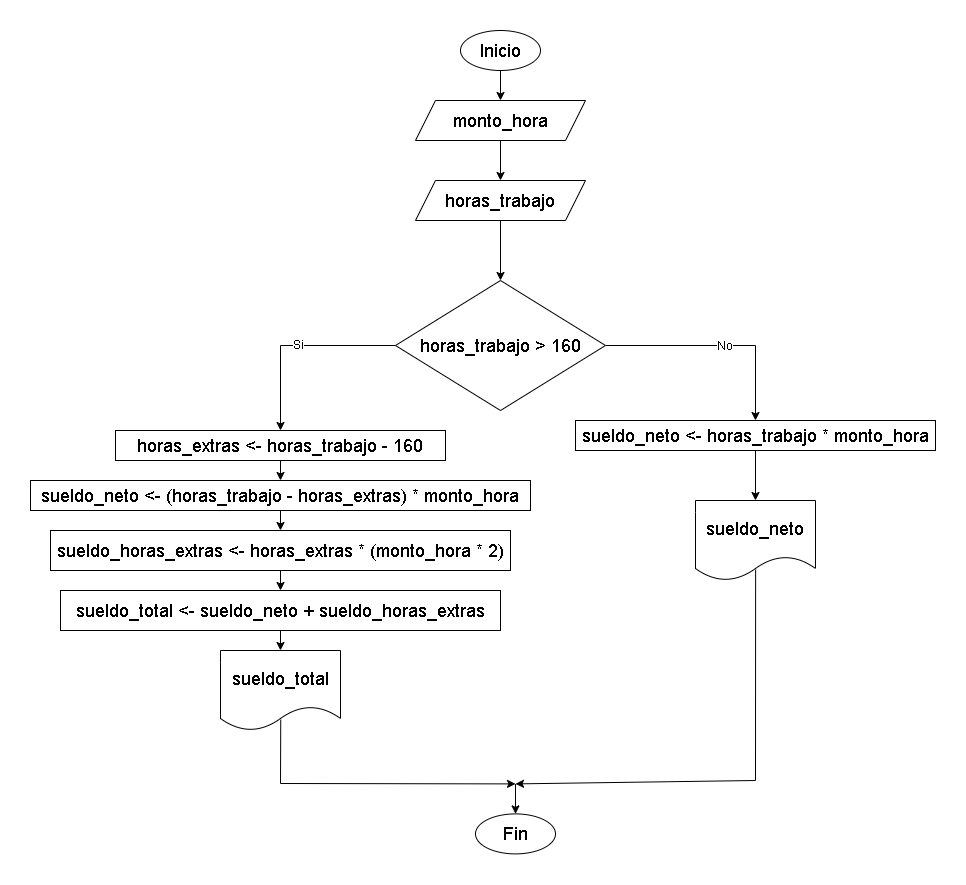

The diagram above was exported from draw.io. Its source (the exported page's mxGraphModel, read from the mxfile embedded in the PNG):
<mxGraphModel dx="2819" dy="2035" grid="1" gridSize="10" guides="1" tooltips="1" connect="1" arrows="1" fold="1" page="1" pageScale="1" pageWidth="827" pageHeight="1169" math="0" shadow="0">
  <root>
    <mxCell id="0" />
    <mxCell id="1" parent="0" />
    <mxCell id="-U23cBS273MZRBRc2-hI-1" style="edgeStyle=orthogonalEdgeStyle;rounded=0;orthogonalLoop=1;jettySize=auto;html=1;exitX=0.5;exitY=1;exitDx=0;exitDy=0;" edge="1" parent="1" source="-U23cBS273MZRBRc2-hI-2" target="-U23cBS273MZRBRc2-hI-4">
      <mxGeometry relative="1" as="geometry" />
    </mxCell>
    <mxCell id="-U23cBS273MZRBRc2-hI-2" value="&lt;font style=&quot;font-size: 18px;&quot;&gt;Inicio&lt;/font&gt;" style="ellipse;whiteSpace=wrap;html=1;" vertex="1" parent="1">
      <mxGeometry x="125" y="-80" width="80" height="40" as="geometry" />
    </mxCell>
    <mxCell id="-U23cBS273MZRBRc2-hI-3" style="edgeStyle=orthogonalEdgeStyle;rounded=0;orthogonalLoop=1;jettySize=auto;html=1;exitX=0.5;exitY=1;exitDx=0;exitDy=0;entryX=0.5;entryY=0;entryDx=0;entryDy=0;" edge="1" parent="1" source="-U23cBS273MZRBRc2-hI-4" target="-U23cBS273MZRBRc2-hI-17">
      <mxGeometry relative="1" as="geometry">
        <Array as="points">
          <mxPoint x="165" />
          <mxPoint x="165" />
        </Array>
      </mxGeometry>
    </mxCell>
    <mxCell id="-U23cBS273MZRBRc2-hI-4" value="&lt;font style=&quot;font-size: 18px;&quot;&gt;monto_hora&lt;/font&gt;" style="shape=parallelogram;perimeter=parallelogramPerimeter;whiteSpace=wrap;html=1;fixedSize=1;" vertex="1" parent="1">
      <mxGeometry x="80" y="-10" width="170" height="40" as="geometry" />
    </mxCell>
    <mxCell id="-U23cBS273MZRBRc2-hI-5" style="edgeStyle=orthogonalEdgeStyle;rounded=0;orthogonalLoop=1;jettySize=auto;html=1;exitX=0;exitY=0.5;exitDx=0;exitDy=0;entryX=0.5;entryY=0;entryDx=0;entryDy=0;" edge="1" parent="1" source="-U23cBS273MZRBRc2-hI-9" target="-U23cBS273MZRBRc2-hI-19">
      <mxGeometry relative="1" as="geometry">
        <mxPoint x="40" y="330" as="targetPoint" />
      </mxGeometry>
    </mxCell>
    <mxCell id="-U23cBS273MZRBRc2-hI-6" value="Si" style="edgeLabel;html=1;align=center;verticalAlign=middle;resizable=0;points=[];" connectable="0" vertex="1" parent="-U23cBS273MZRBRc2-hI-5">
      <mxGeometry x="-0.022" y="-1" relative="1" as="geometry">
        <mxPoint as="offset" />
      </mxGeometry>
    </mxCell>
    <mxCell id="-U23cBS273MZRBRc2-hI-7" style="edgeStyle=orthogonalEdgeStyle;rounded=0;orthogonalLoop=1;jettySize=auto;html=1;exitX=1;exitY=0.5;exitDx=0;exitDy=0;entryX=0.5;entryY=0;entryDx=0;entryDy=0;" edge="1" parent="1" source="-U23cBS273MZRBRc2-hI-9" target="-U23cBS273MZRBRc2-hI-30">
      <mxGeometry relative="1" as="geometry">
        <mxPoint x="420" y="310" as="targetPoint" />
        <Array as="points">
          <mxPoint x="420" y="235" />
        </Array>
      </mxGeometry>
    </mxCell>
    <mxCell id="-U23cBS273MZRBRc2-hI-8" value="No" style="edgeLabel;html=1;align=center;verticalAlign=middle;resizable=0;points=[];" connectable="0" vertex="1" parent="-U23cBS273MZRBRc2-hI-7">
      <mxGeometry x="0.0409" relative="1" as="geometry">
        <mxPoint as="offset" />
      </mxGeometry>
    </mxCell>
    <mxCell id="-U23cBS273MZRBRc2-hI-9" value="&lt;font style=&quot;font-size: 18px;&quot;&gt;horas_trabajo &amp;gt; 160&lt;br&gt;&lt;/font&gt;" style="rhombus;whiteSpace=wrap;html=1;" vertex="1" parent="1">
      <mxGeometry x="60" y="170" width="210" height="130" as="geometry" />
    </mxCell>
    <mxCell id="-U23cBS273MZRBRc2-hI-11" value="&lt;font style=&quot;font-size: 18px;&quot;&gt;Fin&lt;/font&gt;" style="ellipse;whiteSpace=wrap;html=1;" vertex="1" parent="1">
      <mxGeometry x="140" y="703.4" width="80" height="40" as="geometry" />
    </mxCell>
    <mxCell id="-U23cBS273MZRBRc2-hI-13" value="" style="endArrow=classic;html=1;rounded=0;exitX=0.502;exitY=0.866;exitDx=0;exitDy=0;exitPerimeter=0;" edge="1" parent="1" source="-U23cBS273MZRBRc2-hI-28">
      <mxGeometry width="50" height="50" relative="1" as="geometry">
        <mxPoint x="40.120000000000346" y="619.9999999999999" as="sourcePoint" />
        <mxPoint x="180" y="673.4" as="targetPoint" />
        <Array as="points">
          <mxPoint x="-55" y="673" />
        </Array>
      </mxGeometry>
    </mxCell>
    <mxCell id="-U23cBS273MZRBRc2-hI-14" value="" style="endArrow=classic;html=1;rounded=0;exitX=0.501;exitY=0.865;exitDx=0;exitDy=0;exitPerimeter=0;" edge="1" parent="1" source="-U23cBS273MZRBRc2-hI-32">
      <mxGeometry width="50" height="50" relative="1" as="geometry">
        <mxPoint x="285.2399999999998" y="620.8000000000001" as="sourcePoint" />
        <mxPoint x="180" y="673.4" as="targetPoint" />
        <Array as="points">
          <mxPoint x="420" y="670" />
          <mxPoint x="180" y="673.4" />
        </Array>
      </mxGeometry>
    </mxCell>
    <mxCell id="-U23cBS273MZRBRc2-hI-15" value="" style="endArrow=classic;html=1;rounded=0;entryX=0.5;entryY=0;entryDx=0;entryDy=0;" edge="1" parent="1" target="-U23cBS273MZRBRc2-hI-11">
      <mxGeometry width="50" height="50" relative="1" as="geometry">
        <mxPoint x="180" y="673.4" as="sourcePoint" />
        <mxPoint x="120" y="693.4" as="targetPoint" />
        <Array as="points">
          <mxPoint x="180" y="683.4" />
        </Array>
      </mxGeometry>
    </mxCell>
    <mxCell id="-U23cBS273MZRBRc2-hI-18" style="edgeStyle=orthogonalEdgeStyle;rounded=0;orthogonalLoop=1;jettySize=auto;html=1;exitX=0.5;exitY=1;exitDx=0;exitDy=0;entryX=0.5;entryY=0;entryDx=0;entryDy=0;" edge="1" parent="1" source="-U23cBS273MZRBRc2-hI-17" target="-U23cBS273MZRBRc2-hI-9">
      <mxGeometry relative="1" as="geometry" />
    </mxCell>
    <mxCell id="-U23cBS273MZRBRc2-hI-17" value="&lt;font style=&quot;font-size: 18px;&quot;&gt;horas_trabajo&lt;br&gt;&lt;/font&gt;" style="shape=parallelogram;perimeter=parallelogramPerimeter;whiteSpace=wrap;html=1;fixedSize=1;" vertex="1" parent="1">
      <mxGeometry x="80" y="70" width="170" height="40" as="geometry" />
    </mxCell>
    <mxCell id="-U23cBS273MZRBRc2-hI-21" style="edgeStyle=orthogonalEdgeStyle;rounded=0;orthogonalLoop=1;jettySize=auto;html=1;exitX=0.5;exitY=1;exitDx=0;exitDy=0;entryX=0.5;entryY=0;entryDx=0;entryDy=0;" edge="1" parent="1" source="-U23cBS273MZRBRc2-hI-19" target="-U23cBS273MZRBRc2-hI-20">
      <mxGeometry relative="1" as="geometry" />
    </mxCell>
    <mxCell id="-U23cBS273MZRBRc2-hI-19" value="&lt;font style=&quot;font-size: 18px;&quot;&gt;horas_extras &amp;lt;- horas_trabajo - 160&lt;/font&gt;" style="rounded=0;whiteSpace=wrap;html=1;" vertex="1" parent="1">
      <mxGeometry x="-220" y="320" width="330" height="30" as="geometry" />
    </mxCell>
    <mxCell id="-U23cBS273MZRBRc2-hI-23" style="edgeStyle=orthogonalEdgeStyle;rounded=0;orthogonalLoop=1;jettySize=auto;html=1;exitX=0.5;exitY=1;exitDx=0;exitDy=0;entryX=0.5;entryY=0;entryDx=0;entryDy=0;" edge="1" parent="1" source="-U23cBS273MZRBRc2-hI-20" target="-U23cBS273MZRBRc2-hI-22">
      <mxGeometry relative="1" as="geometry" />
    </mxCell>
    <mxCell id="-U23cBS273MZRBRc2-hI-20" value="&lt;font style=&quot;font-size: 18px;&quot;&gt;sueldo_neto &amp;lt;- (horas_trabajo - horas_extras) * monto_hora&lt;/font&gt;" style="rounded=0;whiteSpace=wrap;html=1;" vertex="1" parent="1">
      <mxGeometry x="-305" y="370" width="500" height="30" as="geometry" />
    </mxCell>
    <mxCell id="-U23cBS273MZRBRc2-hI-26" style="edgeStyle=orthogonalEdgeStyle;rounded=0;orthogonalLoop=1;jettySize=auto;html=1;exitX=0.5;exitY=1;exitDx=0;exitDy=0;entryX=0.5;entryY=0;entryDx=0;entryDy=0;" edge="1" parent="1" source="-U23cBS273MZRBRc2-hI-22" target="-U23cBS273MZRBRc2-hI-24">
      <mxGeometry relative="1" as="geometry" />
    </mxCell>
    <mxCell id="-U23cBS273MZRBRc2-hI-22" value="&lt;font style=&quot;font-size: 18px;&quot;&gt;sueldo_horas_extras &amp;lt;- horas_extras * (monto_hora * 2)&lt;/font&gt;" style="rounded=0;whiteSpace=wrap;html=1;" vertex="1" parent="1">
      <mxGeometry x="-285" y="420" width="460" height="40" as="geometry" />
    </mxCell>
    <mxCell id="-U23cBS273MZRBRc2-hI-29" style="edgeStyle=orthogonalEdgeStyle;rounded=0;orthogonalLoop=1;jettySize=auto;html=1;exitX=0.5;exitY=1;exitDx=0;exitDy=0;entryX=0.5;entryY=0;entryDx=0;entryDy=0;" edge="1" parent="1" source="-U23cBS273MZRBRc2-hI-24" target="-U23cBS273MZRBRc2-hI-28">
      <mxGeometry relative="1" as="geometry" />
    </mxCell>
    <mxCell id="-U23cBS273MZRBRc2-hI-24" value="&lt;font style=&quot;font-size: 18px;&quot;&gt;sueldo_total &amp;lt;- sueldo_neto + sueldo_horas_extras&lt;/font&gt;" style="whiteSpace=wrap;html=1;" vertex="1" parent="1">
      <mxGeometry x="-275" y="480" width="440" height="40" as="geometry" />
    </mxCell>
    <mxCell id="-U23cBS273MZRBRc2-hI-28" value="&lt;font style=&quot;font-size: 18px;&quot;&gt;sueldo_total&lt;/font&gt;" style="shape=document;whiteSpace=wrap;html=1;boundedLbl=1;" vertex="1" parent="1">
      <mxGeometry x="-115" y="540" width="120" height="80" as="geometry" />
    </mxCell>
    <mxCell id="-U23cBS273MZRBRc2-hI-33" style="edgeStyle=orthogonalEdgeStyle;rounded=0;orthogonalLoop=1;jettySize=auto;html=1;exitX=0.5;exitY=1;exitDx=0;exitDy=0;entryX=0.5;entryY=0;entryDx=0;entryDy=0;" edge="1" parent="1" source="-U23cBS273MZRBRc2-hI-30" target="-U23cBS273MZRBRc2-hI-32">
      <mxGeometry relative="1" as="geometry" />
    </mxCell>
    <mxCell id="-U23cBS273MZRBRc2-hI-30" value="&lt;font style=&quot;font-size: 18px;&quot;&gt;sueldo_neto &amp;lt;- horas_trabajo * monto_hora&lt;/font&gt;" style="whiteSpace=wrap;html=1;" vertex="1" parent="1">
      <mxGeometry x="240" y="310" width="360" height="30" as="geometry" />
    </mxCell>
    <mxCell id="-U23cBS273MZRBRc2-hI-32" value="&lt;font style=&quot;font-size: 18px;&quot;&gt;sueldo_neto&lt;/font&gt;" style="shape=document;whiteSpace=wrap;html=1;boundedLbl=1;" vertex="1" parent="1">
      <mxGeometry x="360" y="390" width="120" height="80" as="geometry" />
    </mxCell>
  </root>
</mxGraphModel>